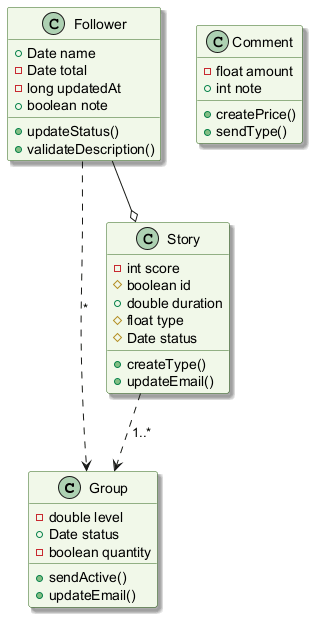

The diagram above was rendered by PlantUML. Its source (embedded in the PNG):
@startuml
skinparam backgroundColor #FFFFFF
skinparam classBackgroundColor #F1F8E9
skinparam classBorderColor #33691E
skinparam shadowing true
class Group {
  -double level
  +Date status
  -boolean quantity
  +sendActive()
  +updateEmail()
}
class Comment {
  -float amount
  +int note
  +createPrice()
  +sendType()
}
class Follower {
  +Date name
  -Date total
  -long updatedAt
  +boolean note
  +updateStatus()
  +validateDescription()
}
class Story {
  -int score
  #boolean id
  +double duration
  #float type
  #Date status
  +createType()
  +updateEmail()
}
Story ..> Group : "1..*"
Follower ..> Group : "*"
Follower --o Story
@enduml